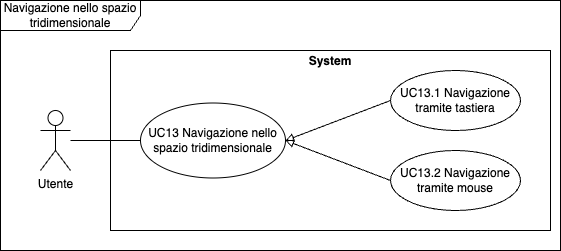

The diagram above was exported from draw.io. Its source (the exported page's mxGraphModel, read from the mxfile embedded in the PNG):
<mxGraphModel dx="954" dy="495" grid="1" gridSize="10" guides="1" tooltips="1" connect="1" arrows="1" fold="1" page="1" pageScale="1" pageWidth="850" pageHeight="1100" math="0" shadow="0">
  <root>
    <mxCell id="0" />
    <mxCell id="1" parent="0" />
    <mxCell id="o_Q_vgZ41UIemEFvB2T6-6" value="Navigazione nello spazio tridimensionale" style="shape=umlFrame;whiteSpace=wrap;html=1;pointerEvents=0;width=140;height=30;" parent="1" vertex="1">
      <mxGeometry x="10" y="10" width="560" height="250" as="geometry" />
    </mxCell>
    <mxCell id="o_Q_vgZ41UIemEFvB2T6-7" value="&lt;p style=&quot;margin:0px;margin-top:4px;text-align:center;&quot;&gt;&lt;b&gt;System&lt;/b&gt;&lt;/p&gt;" style="verticalAlign=top;align=left;overflow=fill;fontSize=12;fontFamily=Helvetica;html=1;whiteSpace=wrap;" parent="1" vertex="1">
      <mxGeometry x="120" y="60" width="440" height="180" as="geometry" />
    </mxCell>
    <mxCell id="o_Q_vgZ41UIemEFvB2T6-8" style="rounded=0;orthogonalLoop=1;jettySize=auto;html=1;entryX=0;entryY=0.5;entryDx=0;entryDy=0;endArrow=none;endFill=0;" parent="1" source="o_Q_vgZ41UIemEFvB2T6-9" target="o_Q_vgZ41UIemEFvB2T6-10" edge="1">
      <mxGeometry relative="1" as="geometry" />
    </mxCell>
    <mxCell id="o_Q_vgZ41UIemEFvB2T6-9" value="Utente" style="shape=umlActor;verticalLabelPosition=bottom;verticalAlign=top;html=1;" parent="1" vertex="1">
      <mxGeometry x="50" y="120" width="30" height="60" as="geometry" />
    </mxCell>
    <mxCell id="o_Q_vgZ41UIemEFvB2T6-10" value="UC13 Navigazione nello spazio tridimensionale" style="ellipse;whiteSpace=wrap;html=1;" parent="1" vertex="1">
      <mxGeometry x="150" y="112.5" width="145" height="75" as="geometry" />
    </mxCell>
    <mxCell id="6udd65UcJnU7_mQij3Ck-1" value="UC13.2 Navigazione tramite mouse" style="ellipse;whiteSpace=wrap;html=1;" vertex="1" parent="1">
      <mxGeometry x="400" y="160" width="130" height="60" as="geometry" />
    </mxCell>
    <mxCell id="6udd65UcJnU7_mQij3Ck-2" value="UC13.1 Navigazione tramite tastiera" style="ellipse;whiteSpace=wrap;html=1;" vertex="1" parent="1">
      <mxGeometry x="400" y="80" width="130" height="60" as="geometry" />
    </mxCell>
    <mxCell id="6udd65UcJnU7_mQij3Ck-3" value="" style="endArrow=block;html=1;rounded=0;entryX=1;entryY=0.5;entryDx=0;entryDy=0;exitX=0;exitY=0.5;exitDx=0;exitDy=0;endFill=0;" edge="1" parent="1" source="6udd65UcJnU7_mQij3Ck-1" target="o_Q_vgZ41UIemEFvB2T6-10">
      <mxGeometry width="50" height="50" relative="1" as="geometry">
        <mxPoint x="200" y="280" as="sourcePoint" />
        <mxPoint x="250" y="230" as="targetPoint" />
      </mxGeometry>
    </mxCell>
    <mxCell id="6udd65UcJnU7_mQij3Ck-4" value="" style="endArrow=block;html=1;rounded=0;entryX=1;entryY=0.5;entryDx=0;entryDy=0;exitX=0;exitY=0.5;exitDx=0;exitDy=0;endFill=0;" edge="1" parent="1" source="6udd65UcJnU7_mQij3Ck-2" target="o_Q_vgZ41UIemEFvB2T6-10">
      <mxGeometry width="50" height="50" relative="1" as="geometry">
        <mxPoint x="410" y="200" as="sourcePoint" />
        <mxPoint x="305" y="160" as="targetPoint" />
      </mxGeometry>
    </mxCell>
  </root>
</mxGraphModel>